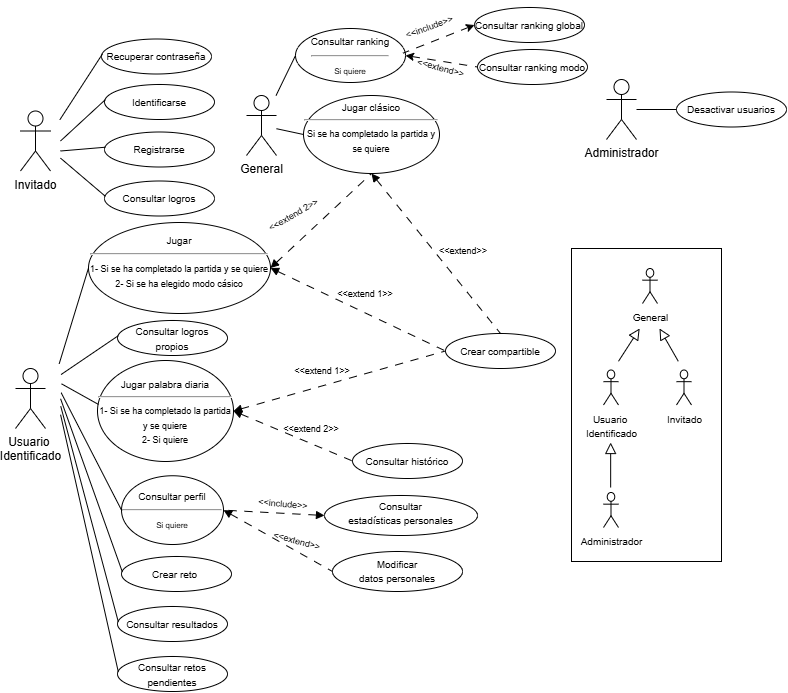

The diagram above was exported from draw.io. Its source (the exported page's mxGraphModel, read from the mxfile embedded in the PNG):
<mxGraphModel dx="936" dy="566" grid="0" gridSize="10" guides="1" tooltips="1" connect="1" arrows="1" fold="1" page="1" pageScale="1" pageWidth="827" pageHeight="1169" math="0" shadow="0">
  <root>
    <mxCell id="0" />
    <mxCell id="1" parent="0" />
    <mxCell id="qPqBMFMD91CJjcKt3YiS-21" parent="1" style="rounded=0;whiteSpace=wrap;html=1;" value="" vertex="1">
      <mxGeometry height="313" width="150" x="584" y="438" as="geometry" />
    </mxCell>
    <mxCell id="QnK3MPJ_CaWVqB-uzp9x-1" parent="1" style="shape=umlActor;verticalLabelPosition=bottom;verticalAlign=top;html=1;" value="Invitado" vertex="1">
      <mxGeometry height="60" width="30" x="33" y="300.5" as="geometry" />
    </mxCell>
    <mxCell id="6hbzsInED51fAGjv-8T2-1" parent="1" style="ellipse;whiteSpace=wrap;html=1;" value="&lt;font style=&quot;font-size: 10px;&quot;&gt;Identificarse&lt;/font&gt;" vertex="1">
      <mxGeometry height="35" width="110" x="117" y="274" as="geometry" />
    </mxCell>
    <mxCell id="6hbzsInED51fAGjv-8T2-2" edge="1" parent="1" style="endArrow=none;html=1;rounded=0;entryX=0.007;entryY=0.435;entryDx=0;entryDy=0;entryPerimeter=0;" target="6hbzsInED51fAGjv-8T2-1" value="">
      <mxGeometry height="50" relative="1" width="50" as="geometry">
        <mxPoint x="73" y="330.5" as="sourcePoint" />
        <mxPoint x="263" y="460.5" as="targetPoint" />
      </mxGeometry>
    </mxCell>
    <mxCell id="6hbzsInED51fAGjv-8T2-4" parent="1" style="shape=umlActor;verticalLabelPosition=bottom;verticalAlign=top;html=1;" value="&lt;div&gt;Usuario&amp;nbsp;&lt;/div&gt;&lt;div&gt;Identificado&lt;/div&gt;" vertex="1">
      <mxGeometry height="60" width="30" x="28" y="558" as="geometry" />
    </mxCell>
    <mxCell id="6hbzsInED51fAGjv-8T2-8" edge="1" parent="1" style="endArrow=none;html=1;rounded=0;entryX=0;entryY=0.5;entryDx=0;entryDy=0;" target="kCjckGlCaNJw7KRimQ2g-9" value="">
      <mxGeometry height="50" relative="1" width="50" as="geometry">
        <mxPoint x="73.66" y="582.22" as="sourcePoint" />
        <mxPoint x="118.59" y="686.89" as="targetPoint" />
      </mxGeometry>
    </mxCell>
    <mxCell id="6hbzsInED51fAGjv-8T2-9" parent="1" style="shape=umlActor;verticalLabelPosition=bottom;verticalAlign=top;html=1;" value="Administrador" vertex="1">
      <mxGeometry height="60" width="30" x="619" y="269" as="geometry" />
    </mxCell>
    <mxCell id="6hbzsInED51fAGjv-8T2-10" parent="1" style="ellipse;whiteSpace=wrap;html=1;" value="&lt;font style=&quot;font-size: 10px;&quot;&gt;Desactivar usuarios&lt;/font&gt;" vertex="1">
      <mxGeometry height="35" width="110" x="689" y="281.5" as="geometry" />
    </mxCell>
    <mxCell id="6hbzsInED51fAGjv-8T2-11" edge="1" parent="1" source="6hbzsInED51fAGjv-8T2-9" style="endArrow=none;html=1;rounded=0;entryX=0;entryY=0.5;entryDx=0;entryDy=0;" target="6hbzsInED51fAGjv-8T2-10" value="">
      <mxGeometry height="50" relative="1" width="50" as="geometry">
        <mxPoint x="709" y="289" as="sourcePoint" />
        <mxPoint x="669" y="309" as="targetPoint" />
      </mxGeometry>
    </mxCell>
    <mxCell id="6hbzsInED51fAGjv-8T2-14" parent="1" style="ellipse;whiteSpace=wrap;html=1;" value="&lt;font style=&quot;font-size: 10px;&quot;&gt;Registrarse&lt;/font&gt;" vertex="1">
      <mxGeometry height="35" width="110" x="117" y="321.5" as="geometry" />
    </mxCell>
    <mxCell id="6hbzsInED51fAGjv-8T2-15" edge="1" parent="1" style="endArrow=none;html=1;rounded=0;entryX=0.007;entryY=0.435;entryDx=0;entryDy=0;entryPerimeter=0;" target="6hbzsInED51fAGjv-8T2-14" value="">
      <mxGeometry height="50" relative="1" width="50" as="geometry">
        <mxPoint x="73" y="340.5" as="sourcePoint" />
        <mxPoint x="343" y="505.5" as="targetPoint" />
      </mxGeometry>
    </mxCell>
    <mxCell id="6hbzsInED51fAGjv-8T2-16" parent="1" style="shape=umlActor;verticalLabelPosition=bottom;verticalAlign=top;html=1;" value="&lt;font style=&quot;font-size: 10px;&quot;&gt;Invitado&lt;/font&gt;" vertex="1">
      <mxGeometry height="35" width="15" x="689" y="559.5" as="geometry" />
    </mxCell>
    <mxCell id="6hbzsInED51fAGjv-8T2-17" parent="1" style="shape=umlActor;verticalLabelPosition=bottom;verticalAlign=top;html=1;" value="&lt;div&gt;&lt;font style=&quot;font-size: 10px;&quot;&gt;Usuario&amp;nbsp;&lt;/font&gt;&lt;/div&gt;&lt;div&gt;&lt;font style=&quot;font-size: 10px;&quot;&gt;Identificado&lt;/font&gt;&lt;/div&gt;" vertex="1">
      <mxGeometry height="35" width="15" x="616" y="559.5" as="geometry" />
    </mxCell>
    <mxCell id="6hbzsInED51fAGjv-8T2-18" parent="1" style="shape=umlActor;verticalLabelPosition=bottom;verticalAlign=top;html=1;" value="&lt;font style=&quot;font-size: 10px;&quot;&gt;Administrador&lt;/font&gt;" vertex="1">
      <mxGeometry height="35" width="15" x="616" y="682" as="geometry" />
    </mxCell>
    <mxCell id="6hbzsInED51fAGjv-8T2-23" edge="1" parent="1" style="endArrow=block;endSize=9;endFill=0;html=1;rounded=0;" value="">
      <mxGeometry relative="1" width="160" as="geometry">
        <mxPoint x="623.1600000000001" y="677.04" as="sourcePoint" />
        <mxPoint x="623.1600000000001" y="632" as="targetPoint" />
      </mxGeometry>
    </mxCell>
    <mxCell id="6hbzsInED51fAGjv-8T2-26" parent="1" style="ellipse;whiteSpace=wrap;html=1;" value="&lt;font style=&quot;font-size: 10px;&quot;&gt;Consultar logros&lt;/font&gt;" vertex="1">
      <mxGeometry height="35" width="110" x="117" y="370.5" as="geometry" />
    </mxCell>
    <mxCell id="6hbzsInED51fAGjv-8T2-27" edge="1" parent="1" style="endArrow=none;html=1;rounded=0;entryX=0.007;entryY=0.435;entryDx=0;entryDy=0;entryPerimeter=0;" target="6hbzsInED51fAGjv-8T2-26" value="">
      <mxGeometry height="50" relative="1" width="50" as="geometry">
        <mxPoint x="73" y="347.61" as="sourcePoint" />
        <mxPoint x="343" y="554.5" as="targetPoint" />
      </mxGeometry>
    </mxCell>
    <mxCell id="6hbzsInED51fAGjv-8T2-33" parent="1" style="ellipse;whiteSpace=wrap;html=1;" value="&lt;font style=&quot;font-size: 10px;&quot;&gt;Consultar logros propios&lt;/font&gt;" vertex="1">
      <mxGeometry height="35" width="110" x="130" y="510" as="geometry" />
    </mxCell>
    <mxCell id="6hbzsInED51fAGjv-8T2-34" edge="1" parent="1" style="endArrow=none;html=1;rounded=0;entryX=0.007;entryY=0.435;entryDx=0;entryDy=0;entryPerimeter=0;" target="6hbzsInED51fAGjv-8T2-33" value="">
      <mxGeometry height="50" relative="1" width="50" as="geometry">
        <mxPoint x="73.56" y="564.05" as="sourcePoint" />
        <mxPoint x="343" y="623.65" as="targetPoint" />
      </mxGeometry>
    </mxCell>
    <mxCell id="6hbzsInED51fAGjv-8T2-35" parent="1" style="ellipse;whiteSpace=wrap;html=1;" value="&lt;font style=&quot;font-size: 10px;&quot;&gt;Consultar resultados&lt;/font&gt;" vertex="1">
      <mxGeometry height="35" width="110" x="130" y="796" as="geometry" />
    </mxCell>
    <mxCell id="6hbzsInED51fAGjv-8T2-36" edge="1" parent="1" style="endArrow=none;html=1;rounded=0;entryX=0.007;entryY=0.435;entryDx=0;entryDy=0;entryPerimeter=0;" target="6hbzsInED51fAGjv-8T2-35" value="">
      <mxGeometry height="50" relative="1" width="50" as="geometry">
        <mxPoint x="73.27" y="595.84" as="sourcePoint" />
        <mxPoint x="253" y="686" as="targetPoint" />
      </mxGeometry>
    </mxCell>
    <mxCell id="6hbzsInED51fAGjv-8T2-37" parent="1" style="ellipse;whiteSpace=wrap;html=1;" value="&lt;font style=&quot;font-size: 10px;&quot;&gt;Consultar retos pendientes&lt;/font&gt;" vertex="1">
      <mxGeometry height="35" width="110" x="130" y="846" as="geometry" />
    </mxCell>
    <mxCell id="6hbzsInED51fAGjv-8T2-38" edge="1" parent="1" style="endArrow=none;html=1;rounded=0;entryX=0.007;entryY=0.435;entryDx=0;entryDy=0;entryPerimeter=0;" target="6hbzsInED51fAGjv-8T2-37" value="">
      <mxGeometry height="50" relative="1" width="50" as="geometry">
        <mxPoint x="73.08" y="604.19" as="sourcePoint" />
        <mxPoint x="263" y="756" as="targetPoint" />
      </mxGeometry>
    </mxCell>
    <mxCell id="6hbzsInED51fAGjv-8T2-39" parent="1" style="ellipse;whiteSpace=wrap;html=1;" value="&lt;font style=&quot;font-size: 10px;&quot;&gt;Crear reto&amp;nbsp;&lt;/font&gt;" vertex="1">
      <mxGeometry height="35" width="110" x="134" y="746" as="geometry" />
    </mxCell>
    <mxCell id="6hbzsInED51fAGjv-8T2-40" edge="1" parent="1" style="endArrow=none;html=1;rounded=0;entryX=0.007;entryY=0.435;entryDx=0;entryDy=0;entryPerimeter=0;" target="6hbzsInED51fAGjv-8T2-39" value="">
      <mxGeometry height="50" relative="1" width="50" as="geometry">
        <mxPoint x="73.08" y="588.27" as="sourcePoint" />
        <mxPoint x="343" y="796" as="targetPoint" />
      </mxGeometry>
    </mxCell>
    <mxCell id="6hbzsInED51fAGjv-8T2-43" parent="1" style="ellipse;whiteSpace=wrap;html=1;" value="&lt;span style=&quot;font-size: 10px;&quot;&gt;Jugar&lt;/span&gt;&lt;hr&gt;&lt;div&gt;&lt;font style=&quot;font-size: 9px;&quot;&gt;1- Si se ha completado la partida y se quiere&lt;/font&gt;&lt;/div&gt;&lt;div&gt;&lt;font style=&quot;font-size: 9px;&quot;&gt;2- Si se ha elegido modo cásico&lt;/font&gt;&lt;/div&gt;&lt;div&gt;&lt;span style=&quot;font-size: 10px;&quot;&gt;&amp;nbsp;&lt;/span&gt;&lt;/div&gt;" vertex="1">
      <mxGeometry height="91" width="182" x="101" y="412" as="geometry" />
    </mxCell>
    <mxCell id="6hbzsInED51fAGjv-8T2-45" edge="1" parent="1" style="endArrow=none;html=1;rounded=0;entryX=0;entryY=0.5;entryDx=0;entryDy=0;" target="6hbzsInED51fAGjv-8T2-43" value="">
      <mxGeometry height="50" relative="1" width="50" as="geometry">
        <mxPoint x="71.7" y="553.26" as="sourcePoint" />
        <mxPoint x="266" y="539" as="targetPoint" />
      </mxGeometry>
    </mxCell>
    <mxCell id="qPqBMFMD91CJjcKt3YiS-7" parent="1" style="ellipse;whiteSpace=wrap;html=1;" value="&lt;font style=&quot;font-size: 10px;&quot;&gt;Crear compartible&lt;/font&gt;" vertex="1">
      <mxGeometry height="35" width="110" x="458" y="523" as="geometry" />
    </mxCell>
    <mxCell id="qPqBMFMD91CJjcKt3YiS-9" edge="1" parent="1" source="6hbzsInED51fAGjv-8T2-43" style="endArrow=none;html=1;rounded=0;exitX=1;exitY=0.5;exitDx=0;exitDy=0;entryX=0;entryY=0.5;entryDx=0;entryDy=0;dashed=1;dashPattern=8 8;startArrow=block;startFill=1;" target="qPqBMFMD91CJjcKt3YiS-7" value="">
      <mxGeometry height="50" relative="1" width="50" as="geometry">
        <mxPoint x="290" y="453" as="sourcePoint" />
        <mxPoint x="340" y="512" as="targetPoint" />
      </mxGeometry>
    </mxCell>
    <mxCell id="qPqBMFMD91CJjcKt3YiS-12" parent="1" style="shape=umlActor;verticalLabelPosition=bottom;verticalAlign=top;html=1;" value="General" vertex="1">
      <mxGeometry height="60" width="30" x="259" y="285" as="geometry" />
    </mxCell>
    <mxCell id="qPqBMFMD91CJjcKt3YiS-13" parent="1" style="ellipse;whiteSpace=wrap;html=1;" value="&lt;font style=&quot;font-size: 10px;&quot;&gt;Jugar clásico&lt;/font&gt;&lt;div&gt;&lt;font style=&quot;font-size: 10px;&quot;&gt;&lt;hr&gt;&lt;/font&gt;&lt;div&gt;&lt;font style=&quot;font-size: 9px;&quot;&gt;Si se ha completado la partida y se quiere&lt;/font&gt;&lt;/div&gt;&lt;/div&gt;&lt;div&gt;&lt;font style=&quot;font-size: 9px;&quot;&gt;&lt;br&gt;&lt;/font&gt;&lt;/div&gt;" vertex="1">
      <mxGeometry height="78" width="136" x="316" y="285" as="geometry" />
    </mxCell>
    <mxCell id="qPqBMFMD91CJjcKt3YiS-14" edge="1" parent="1" source="qPqBMFMD91CJjcKt3YiS-12" style="endArrow=none;html=1;rounded=0;entryX=0;entryY=0.5;entryDx=0;entryDy=0;" target="qPqBMFMD91CJjcKt3YiS-13" value="">
      <mxGeometry height="50" relative="1" width="50" as="geometry">
        <mxPoint x="349" y="305" as="sourcePoint" />
        <mxPoint x="309" y="325" as="targetPoint" />
      </mxGeometry>
    </mxCell>
    <mxCell id="qPqBMFMD91CJjcKt3YiS-15" parent="1" style="shape=umlActor;verticalLabelPosition=bottom;verticalAlign=top;html=1;" value="&lt;font style=&quot;font-size: 10px;&quot;&gt;General&lt;/font&gt;" vertex="1">
      <mxGeometry height="35" width="15" x="655" y="458" as="geometry" />
    </mxCell>
    <mxCell id="qPqBMFMD91CJjcKt3YiS-18" edge="1" parent="1" style="endArrow=block;endSize=9;endFill=0;html=1;rounded=0;" value="">
      <mxGeometry relative="1" width="160" as="geometry">
        <mxPoint x="690.78" y="550.78" as="sourcePoint" />
        <mxPoint x="672" y="518" as="targetPoint" />
      </mxGeometry>
    </mxCell>
    <mxCell id="qPqBMFMD91CJjcKt3YiS-20" edge="1" parent="1" style="endArrow=block;endSize=9;endFill=0;html=1;rounded=0;" value="">
      <mxGeometry relative="1" width="160" as="geometry">
        <mxPoint x="631" y="550.78" as="sourcePoint" />
        <mxPoint x="652.17" y="518" as="targetPoint" />
      </mxGeometry>
    </mxCell>
    <mxCell id="qPqBMFMD91CJjcKt3YiS-22" parent="1" style="ellipse;whiteSpace=wrap;html=1;" value="&lt;font style=&quot;font-size: 10px;&quot;&gt;Jugar palabra diaria&lt;/font&gt;&lt;div&gt;&lt;font style=&quot;&quot;&gt;&lt;hr style=&quot;font-size: 10px;&quot;&gt;&lt;font style=&quot;font-size: 9px;&quot;&gt;1- Si se ha completado la partida y se quiere&lt;/font&gt;&lt;/font&gt;&lt;/div&gt;&lt;div&gt;&lt;font style=&quot;font-size: 9px;&quot;&gt;2- Si quiere&lt;/font&gt;&lt;/div&gt;" vertex="1">
      <mxGeometry height="101" width="136" x="110" y="550" as="geometry" />
    </mxCell>
    <mxCell id="qPqBMFMD91CJjcKt3YiS-23" edge="1" parent="1" style="endArrow=none;html=1;rounded=0;entryX=0.007;entryY=0.435;entryDx=0;entryDy=0;entryPerimeter=0;" target="qPqBMFMD91CJjcKt3YiS-22" value="">
      <mxGeometry height="50" relative="1" width="50" as="geometry">
        <mxPoint x="74.05" y="573.35" as="sourcePoint" />
        <mxPoint x="343" y="654" as="targetPoint" />
      </mxGeometry>
    </mxCell>
    <mxCell id="qPqBMFMD91CJjcKt3YiS-24" edge="1" parent="1" source="qPqBMFMD91CJjcKt3YiS-22" style="endArrow=none;html=1;rounded=0;exitX=1;exitY=0.5;exitDx=0;exitDy=0;entryX=0;entryY=0.5;entryDx=0;entryDy=0;startArrow=block;startFill=1;dashed=1;dashPattern=8 8;" target="qPqBMFMD91CJjcKt3YiS-7" value="">
      <mxGeometry height="50" relative="1" width="50" as="geometry">
        <mxPoint x="372" y="495.5" as="sourcePoint" />
        <mxPoint x="436.9999999999975" y="506" as="targetPoint" />
      </mxGeometry>
    </mxCell>
    <mxCell id="qPqBMFMD91CJjcKt3YiS-26" parent="1" style="ellipse;whiteSpace=wrap;html=1;" value="&lt;font style=&quot;font-size: 10px;&quot;&gt;Consultar histórico&lt;/font&gt;" vertex="1">
      <mxGeometry height="35" width="110" x="365" y="633" as="geometry" />
    </mxCell>
    <mxCell id="qPqBMFMD91CJjcKt3YiS-29" parent="1" style="ellipse;whiteSpace=wrap;html=1;" value="&lt;font style=&quot;font-size: 10px;&quot;&gt;Consultar ranking&lt;/font&gt;&lt;hr&gt;&lt;font style=&quot;font-size: 8px;&quot;&gt;Si quiere&lt;/font&gt;" vertex="1">
      <mxGeometry height="54" width="110" x="308" y="218" as="geometry" />
    </mxCell>
    <mxCell id="qPqBMFMD91CJjcKt3YiS-30" edge="1" parent="1" source="qPqBMFMD91CJjcKt3YiS-12" style="endArrow=none;html=1;rounded=0;entryX=0;entryY=0.5;entryDx=0;entryDy=0;" target="qPqBMFMD91CJjcKt3YiS-29" value="">
      <mxGeometry height="50" relative="1" width="50" as="geometry">
        <mxPoint x="299" y="329" as="sourcePoint" />
        <mxPoint x="344" y="310" as="targetPoint" />
      </mxGeometry>
    </mxCell>
    <mxCell id="qPqBMFMD91CJjcKt3YiS-33" parent="1" style="ellipse;whiteSpace=wrap;html=1;" value="&lt;font style=&quot;font-size: 10px;&quot;&gt;Consultar ranking global&lt;/font&gt;" vertex="1">
      <mxGeometry height="35" width="110" x="487" y="197" as="geometry" />
    </mxCell>
    <mxCell id="qPqBMFMD91CJjcKt3YiS-34" parent="1" style="ellipse;whiteSpace=wrap;html=1;" value="&lt;font style=&quot;font-size: 10px;&quot;&gt;Consultar ranking modo&lt;/font&gt;" vertex="1">
      <mxGeometry height="35" width="110" x="490" y="239" as="geometry" />
    </mxCell>
    <mxCell id="qPqBMFMD91CJjcKt3YiS-35" edge="1" parent="1" source="qPqBMFMD91CJjcKt3YiS-29" style="endArrow=none;html=1;rounded=0;entryX=0;entryY=0.5;entryDx=0;entryDy=0;exitX=1;exitY=0.5;exitDx=0;exitDy=0;dashed=1;dashPattern=8 8;startArrow=classic;startFill=1;" target="qPqBMFMD91CJjcKt3YiS-34" value="">
      <mxGeometry height="50" relative="1" width="50" as="geometry">
        <mxPoint x="438" y="350.75" as="sourcePoint" />
        <mxPoint x="483" y="362.75" as="targetPoint" />
      </mxGeometry>
    </mxCell>
    <mxCell id="qPqBMFMD91CJjcKt3YiS-36" edge="1" parent="1" source="qPqBMFMD91CJjcKt3YiS-33" style="endArrow=none;html=1;rounded=0;exitX=0;exitY=0.5;exitDx=0;exitDy=0;dashed=1;dashPattern=8 8;startArrow=classic;startFill=1;entryX=0;entryY=1;entryDx=0;entryDy=0;" target="kCjckGlCaNJw7KRimQ2g-18" value="">
      <mxGeometry height="50" relative="1" width="50" as="geometry">
        <mxPoint x="384" y="346.75" as="sourcePoint" />
        <mxPoint x="452.53" y="160.25" as="targetPoint" />
      </mxGeometry>
    </mxCell>
    <mxCell id="q6sDgsjMd1o_bKVVpzMP-2" parent="1" style="text;html=1;whiteSpace=wrap;strokeColor=none;fillColor=none;align=center;verticalAlign=middle;rounded=0;" value="&lt;font style=&quot;font-size: 9px;&quot;&gt;&amp;lt;&amp;lt;extend 1&amp;gt;&amp;gt;&lt;/font&gt;" vertex="1">
      <mxGeometry height="30" width="60" x="348" y="468" as="geometry" />
    </mxCell>
    <mxCell id="q6sDgsjMd1o_bKVVpzMP-4" parent="1" style="text;html=1;whiteSpace=wrap;strokeColor=none;fillColor=none;align=center;verticalAlign=middle;rounded=0;" value="&lt;font style=&quot;font-size: 9px;&quot;&gt;&amp;lt;&amp;lt;extend 1&amp;gt;&amp;gt;&lt;/font&gt;" vertex="1">
      <mxGeometry height="30" width="60" x="305" y="545" as="geometry" />
    </mxCell>
    <mxCell id="q6sDgsjMd1o_bKVVpzMP-6" parent="1" style="text;html=1;whiteSpace=wrap;strokeColor=none;fillColor=none;align=center;verticalAlign=middle;rounded=0;" value="&lt;font style=&quot;font-size: 9px;&quot;&gt;&amp;lt;&amp;lt;extend&amp;gt;&amp;gt;&lt;/font&gt;" vertex="1">
      <mxGeometry height="30" width="60" x="446" y="425" as="geometry" />
    </mxCell>
    <mxCell id="q6sDgsjMd1o_bKVVpzMP-7" edge="1" parent="1" source="qPqBMFMD91CJjcKt3YiS-13" style="endArrow=none;html=1;rounded=0;exitX=0.5;exitY=1;exitDx=0;exitDy=0;entryX=0.5;entryY=0;entryDx=0;entryDy=0;dashed=1;dashPattern=8 8;startArrow=block;startFill=1;" target="qPqBMFMD91CJjcKt3YiS-7" value="">
      <mxGeometry height="50" relative="1" width="50" as="geometry">
        <mxPoint x="367" y="540" as="sourcePoint" />
        <mxPoint x="539" y="560" as="targetPoint" />
      </mxGeometry>
    </mxCell>
    <mxCell id="kCjckGlCaNJw7KRimQ2g-1" parent="1" style="ellipse;whiteSpace=wrap;html=1;" value="&lt;font style=&quot;font-size: 10px;&quot;&gt;Recuperar contraseña&lt;/font&gt;" vertex="1">
      <mxGeometry height="35" width="110" x="114" y="228.5" as="geometry" />
    </mxCell>
    <mxCell id="kCjckGlCaNJw7KRimQ2g-2" edge="1" parent="1" style="endArrow=none;html=1;rounded=0;entryX=0.007;entryY=0.435;entryDx=0;entryDy=0;entryPerimeter=0;" target="kCjckGlCaNJw7KRimQ2g-1" value="">
      <mxGeometry height="50" relative="1" width="50" as="geometry">
        <mxPoint x="72.4" y="309.2" as="sourcePoint" />
        <mxPoint x="260" y="415" as="targetPoint" />
      </mxGeometry>
    </mxCell>
    <mxCell id="kCjckGlCaNJw7KRimQ2g-4" edge="1" parent="1" source="6hbzsInED51fAGjv-8T2-43" style="endArrow=none;html=1;rounded=0;exitX=1;exitY=0.5;exitDx=0;exitDy=0;entryX=0.5;entryY=1;entryDx=0;entryDy=0;dashed=1;dashPattern=8 8;startArrow=block;startFill=1;" target="qPqBMFMD91CJjcKt3YiS-13" value="">
      <mxGeometry height="50" relative="1" width="50" as="geometry">
        <Array as="points" />
        <mxPoint x="365" y="579" as="sourcePoint" />
        <mxPoint x="596" y="548" as="targetPoint" />
      </mxGeometry>
    </mxCell>
    <mxCell id="kCjckGlCaNJw7KRimQ2g-5" parent="1" style="text;html=1;whiteSpace=wrap;strokeColor=none;fillColor=none;align=center;verticalAlign=middle;rounded=0;rotation=-30;" value="&lt;font style=&quot;font-size: 9px;&quot;&gt;&amp;lt;&amp;lt;extend 2&amp;gt;&amp;gt;&lt;/font&gt;" vertex="1">
      <mxGeometry height="30" width="60" x="276" y="389" as="geometry" />
    </mxCell>
    <mxCell id="kCjckGlCaNJw7KRimQ2g-7" edge="1" parent="1" source="qPqBMFMD91CJjcKt3YiS-22" style="endArrow=none;html=1;rounded=0;exitX=1;exitY=0.5;exitDx=0;exitDy=0;entryX=0;entryY=0.5;entryDx=0;entryDy=0;startArrow=block;startFill=1;dashed=1;dashPattern=8 8;" target="qPqBMFMD91CJjcKt3YiS-26" value="">
      <mxGeometry height="50" relative="1" width="50" as="geometry">
        <mxPoint x="224" y="589" as="sourcePoint" />
        <mxPoint x="462" y="562" as="targetPoint" />
      </mxGeometry>
    </mxCell>
    <mxCell id="kCjckGlCaNJw7KRimQ2g-8" parent="1" style="text;html=1;whiteSpace=wrap;strokeColor=none;fillColor=none;align=center;verticalAlign=middle;rounded=0;" value="&lt;font style=&quot;font-size: 9px;&quot;&gt;&amp;lt;&amp;lt;extend 2&amp;gt;&amp;gt;&lt;/font&gt;" vertex="1">
      <mxGeometry height="30" width="60" x="294" y="603" as="geometry" />
    </mxCell>
    <mxCell id="kCjckGlCaNJw7KRimQ2g-9" parent="1" style="ellipse;whiteSpace=wrap;html=1;shapeInside=1;" value="&lt;font style=&quot;font-size: 10px;&quot;&gt;Consultar perfil&lt;/font&gt;&lt;hr&gt;&lt;font style=&quot;&quot;&gt;&lt;font style=&quot;font-size: 8px;&quot;&gt;Si quiere&lt;/font&gt;&lt;br&gt;&lt;/font&gt;&lt;div&gt;&lt;br&gt;&lt;/div&gt;" vertex="1">
      <mxGeometry height="68.75" width="102" x="134" y="665.25" as="geometry" />
    </mxCell>
    <mxCell id="kCjckGlCaNJw7KRimQ2g-11" parent="1" style="ellipse;whiteSpace=wrap;html=1;shapeInside=1;" value="&lt;font style=&quot;font-size: 10px;&quot;&gt;Modificar datos personales&lt;/font&gt;" vertex="1">
      <mxGeometry height="40" width="130" x="345" y="741.0046607541108" as="geometry" />
    </mxCell>
    <mxCell id="kCjckGlCaNJw7KRimQ2g-12" edge="1" parent="1" source="kCjckGlCaNJw7KRimQ2g-9" style="endArrow=none;html=1;rounded=0;exitX=1;exitY=0.5;exitDx=0;exitDy=0;entryX=0;entryY=0.5;entryDx=0;entryDy=0;startArrow=block;startFill=1;dashed=1;dashPattern=8 8;" target="kCjckGlCaNJw7KRimQ2g-11" value="">
      <mxGeometry height="50" relative="1" width="50" as="geometry">
        <mxPoint x="295" y="797.2546607541108" as="sourcePoint" />
        <mxPoint x="629" y="957.2546607541108" as="targetPoint" />
      </mxGeometry>
    </mxCell>
    <mxCell id="kCjckGlCaNJw7KRimQ2g-13" parent="1" style="text;html=1;whiteSpace=wrap;strokeColor=none;fillColor=none;align=center;verticalAlign=middle;rounded=0;rotation=15;" value="&lt;font style=&quot;font-size: 9px;&quot;&gt;&amp;lt;&amp;lt;extend&amp;gt;&amp;gt;&lt;/font&gt;" vertex="1">
      <mxGeometry height="32" width="68" x="276" y="714.0046607541108" as="geometry" />
    </mxCell>
    <mxCell id="kCjckGlCaNJw7KRimQ2g-14" edge="1" parent="1" source="kCjckGlCaNJw7KRimQ2g-16" style="endArrow=none;html=1;rounded=0;entryX=1;entryY=0.5;entryDx=0;entryDy=0;startArrow=block;startFill=1;dashed=1;dashPattern=8 8;exitX=0;exitY=0.5;exitDx=0;exitDy=0;" target="kCjckGlCaNJw7KRimQ2g-9" value="">
      <mxGeometry height="50" relative="1" width="50" as="geometry">
        <mxPoint x="253.67" y="662.79" as="sourcePoint" />
        <mxPoint x="329" y="708.0046607541108" as="targetPoint" />
      </mxGeometry>
    </mxCell>
    <mxCell id="kCjckGlCaNJw7KRimQ2g-15" parent="1" style="text;html=1;whiteSpace=wrap;strokeColor=none;fillColor=none;align=center;verticalAlign=middle;rounded=0;rotation=5;" value="&lt;font style=&quot;font-size: 9px;&quot;&gt;&amp;lt;&amp;lt;include&amp;gt;&amp;gt;&lt;/font&gt;" vertex="1">
      <mxGeometry height="32" width="68" x="262" y="677.0046607541108" as="geometry" />
    </mxCell>
    <mxCell id="kCjckGlCaNJw7KRimQ2g-16" parent="1" style="ellipse;whiteSpace=wrap;html=1;shapeInside=1;" value="&lt;font style=&quot;font-size: 10px;&quot;&gt;Consultar estadísticas personales&lt;/font&gt;" vertex="1">
      <mxGeometry height="40" width="153" x="337" y="685" as="geometry" />
    </mxCell>
    <mxCell id="kCjckGlCaNJw7KRimQ2g-18" parent="1" style="text;html=1;whiteSpace=wrap;strokeColor=none;fillColor=none;align=center;verticalAlign=middle;rounded=0;rotation=-20;" value="&lt;font style=&quot;font-size: 9px;&quot;&gt;&amp;lt;&amp;lt;include&amp;gt;&amp;gt;&lt;/font&gt;" vertex="1">
      <mxGeometry height="32" width="68" x="407.9951116190819" y="200.00241042288835" as="geometry" />
    </mxCell>
    <mxCell id="kCjckGlCaNJw7KRimQ2g-20" parent="1" style="text;html=1;whiteSpace=wrap;strokeColor=none;fillColor=none;align=center;verticalAlign=middle;rounded=0;rotation=15;" value="&lt;font style=&quot;font-size: 9px;&quot;&gt;&amp;lt;&amp;lt;extend&amp;gt;&amp;gt;&lt;/font&gt;" vertex="1">
      <mxGeometry height="30" width="60" x="424" y="241.5" as="geometry" />
    </mxCell>
  </root>
</mxGraphModel>